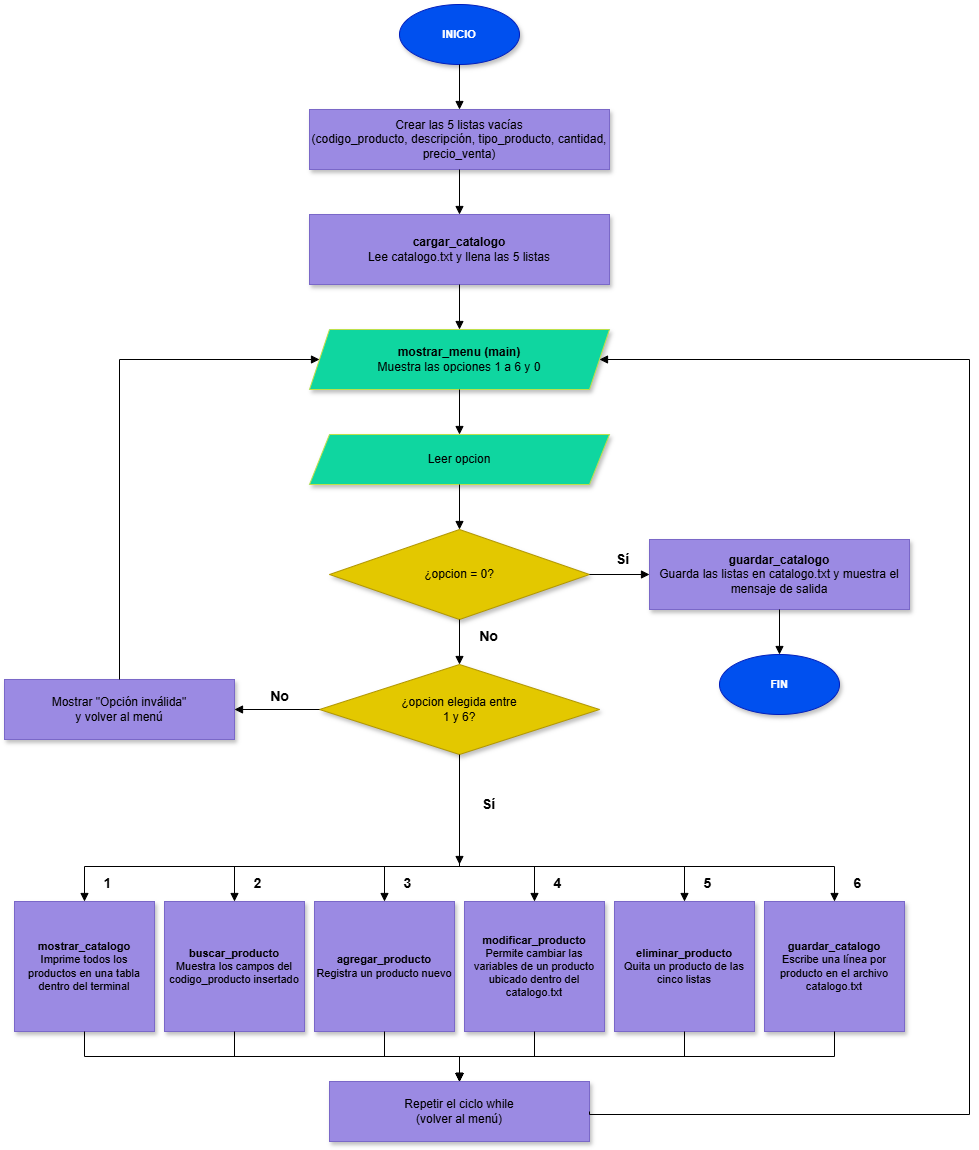

The diagram above was exported from draw.io. Its source (the exported page's mxGraphModel, read from the mxfile embedded in the PNG):
<mxGraphModel dx="1719" dy="2674" grid="1" gridSize="10" guides="1" tooltips="1" connect="1" arrows="1" fold="1" page="1" pageScale="1" pageWidth="1100" pageHeight="1700" math="0" shadow="0">
  <root>
    <mxCell id="0" />
    <mxCell id="1" parent="0" />
    <mxCell id="n_ini" parent="1" style="ellipse;whiteSpace=wrap;html=1;fillColor=#0050ef;fontColor=#ffffff;strokeColor=#001DBC;fontStyle=1;fontSize=11;shadow=1;" value="INICIO" vertex="1">
      <mxGeometry height="60" width="120" x="420" as="geometry" />
    </mxCell>
    <mxCell id="n_listas" parent="1" style="rounded=0;whiteSpace=wrap;html=1;fillColor=#9B8AE3;strokeColor=#7A68C8;fontSize=12;shadow=1;" value="Crear las 5 listas vacías&lt;br&gt;(codigo_producto, descripción, tipo_producto, cantidad, precio_venta)" vertex="1">
      <mxGeometry height="60" width="300" x="330" y="105" as="geometry" />
    </mxCell>
    <mxCell id="n_carg" parent="1" style="rounded=0;whiteSpace=wrap;html=1;fillColor=#9B8AE3;strokeColor=#7A68C8;fontSize=12;shadow=1;" value="&lt;b&gt;cargar_catalogo&lt;/b&gt;&lt;br&gt;Lee catalogo.txt y llena las 5 listas" vertex="1">
      <mxGeometry height="70" width="300" x="330" y="210" as="geometry" />
    </mxCell>
    <mxCell id="n_menu" parent="1" style="shape=parallelogram;perimeter=parallelogramPerimeter;whiteSpace=wrap;html=1;fixedSize=1;size=20;fillColor=#0FD6A0;strokeColor=#BDE04A;fontSize=12;shadow=1;" value="&lt;b&gt;mostrar_menu (main)&lt;/b&gt;&lt;br&gt;Muestra las opciones 1 a 6 y 0" vertex="1">
      <mxGeometry height="60" width="300" x="330" y="325" as="geometry" />
    </mxCell>
    <mxCell id="n_leer" parent="1" style="shape=parallelogram;perimeter=parallelogramPerimeter;whiteSpace=wrap;html=1;fixedSize=1;size=20;fillColor=#0FD6A0;strokeColor=#BDE04A;fontSize=12;shadow=1;" value="Leer opcion" vertex="1">
      <mxGeometry height="50" width="300" x="330" y="430" as="geometry" />
    </mxCell>
    <mxCell id="n_d1" parent="1" style="rhombus;whiteSpace=wrap;html=1;fillColor=#e3c800;fontColor=#000000;strokeColor=#B09500;fontSize=12;shadow=1;" value="¿opcion = 0?" vertex="1">
      <mxGeometry height="90" width="260" x="350" y="525" as="geometry" />
    </mxCell>
    <mxCell id="n_d2" parent="1" style="rhombus;whiteSpace=wrap;html=1;fillColor=#e3c800;fontColor=#000000;strokeColor=#B09500;fontSize=12;shadow=1;" value="¿opcion elegida entre&lt;br&gt;1 y 6?" vertex="1">
      <mxGeometry height="90" width="280" x="340" y="660" as="geometry" />
    </mxCell>
    <mxCell id="n_g0" parent="1" style="rounded=0;whiteSpace=wrap;html=1;fillColor=#9B8AE3;strokeColor=#7A68C8;fontSize=12;shadow=1;" value="&lt;b&gt;guardar_catalogo&lt;/b&gt;&lt;br&gt;Guarda las listas en catalogo.txt y muestra el mensaje de salida" vertex="1">
      <mxGeometry height="70" width="260" x="670" y="535" as="geometry" />
    </mxCell>
    <mxCell id="n_fin" parent="1" style="ellipse;whiteSpace=wrap;html=1;fillColor=#0050ef;fontColor=#ffffff;strokeColor=#001DBC;fontStyle=1;fontSize=11;shadow=1;" value="FIN" vertex="1">
      <mxGeometry height="60" width="120" x="740" y="650" as="geometry" />
    </mxCell>
    <mxCell id="n_inv" parent="1" style="rounded=0;whiteSpace=wrap;html=1;fillColor=#9B8AE3;strokeColor=#7A68C8;fontSize=12;shadow=1;" value="Mostrar &quot;Opción inválida&quot;&lt;br&gt;y volver al menú" vertex="1">
      <mxGeometry height="60" width="230" x="25" y="675" as="geometry" />
    </mxCell>
    <mxCell id="n_f1" parent="1" style="rounded=0;whiteSpace=wrap;html=1;fillColor=#9B8AE3;strokeColor=#7A68C8;fontSize=11;shadow=1;" value="&lt;b&gt;mostrar_catalogo&lt;/b&gt;&lt;br&gt;&lt;div&gt;Imprime todos los productos en una tabla dentro del terminal&lt;/div&gt;" vertex="1">
      <mxGeometry height="130" width="140" x="35" y="897" as="geometry" />
    </mxCell>
    <mxCell id="n_f2" parent="1" style="rounded=0;whiteSpace=wrap;html=1;fillColor=#9B8AE3;strokeColor=#7A68C8;fontSize=11;shadow=1;" value="&lt;b&gt;buscar_producto&lt;/b&gt;&lt;br&gt;&lt;div&gt;Muestra los campos del codigo_producto insertado&lt;/div&gt;" vertex="1">
      <mxGeometry height="130" width="140" x="185" y="897" as="geometry" />
    </mxCell>
    <mxCell id="n_f3" parent="1" style="rounded=0;whiteSpace=wrap;html=1;fillColor=#9B8AE3;strokeColor=#7A68C8;fontSize=11;shadow=1;" value="&lt;b&gt;agregar_producto&lt;/b&gt;&lt;br&gt;&lt;div&gt;Registra un producto nuevo&lt;/div&gt;" vertex="1">
      <mxGeometry height="130" width="140" x="335" y="897" as="geometry" />
    </mxCell>
    <mxCell id="n_f4" parent="1" style="rounded=0;whiteSpace=wrap;html=1;fillColor=#9B8AE3;strokeColor=#7A68C8;fontSize=11;shadow=1;" value="&lt;b&gt;modificar_producto&lt;/b&gt;&lt;br&gt;&lt;div&gt;Permite cambiar las variables de un producto ubicado dentro del catalogo.txt&lt;/div&gt;" vertex="1">
      <mxGeometry height="130" width="140" x="485" y="897" as="geometry" />
    </mxCell>
    <mxCell id="n_f5" parent="1" style="rounded=0;whiteSpace=wrap;html=1;fillColor=#9B8AE3;strokeColor=#7A68C8;fontSize=11;shadow=1;" value="&lt;b&gt;eliminar_producto&lt;/b&gt;&lt;br&gt;&lt;div&gt;Quita un producto de las cinco listas&lt;/div&gt;" vertex="1">
      <mxGeometry height="130" width="140" x="635" y="897" as="geometry" />
    </mxCell>
    <mxCell id="n_f6" parent="1" style="rounded=0;whiteSpace=wrap;html=1;fillColor=#9B8AE3;strokeColor=#7A68C8;fontSize=11;shadow=1;" value="&lt;b&gt;guardar_catalogo&lt;/b&gt;&lt;br&gt;Escribe una línea por producto en el archivo catalogo.txt" vertex="1">
      <mxGeometry height="130" width="140" x="785" y="897" as="geometry" />
    </mxCell>
    <mxCell id="n_vol" parent="1" style="rounded=0;whiteSpace=wrap;html=1;fillColor=#9B8AE3;strokeColor=#7A68C8;fontSize=12;shadow=1;" value="Repetir el ciclo while&lt;br&gt;(volver al menú)" vertex="1">
      <mxGeometry height="60" width="260" x="350" y="1077" as="geometry" />
    </mxCell>
    <mxCell id="e_0" edge="1" parent="1" source="n_ini" style="edgeStyle=orthogonalEdgeStyle;rounded=0;orthogonalLoop=1;jettySize=auto;html=1;endArrow=block;endFill=1;exitX=0.5;exitY=1;exitDx=0;exitDy=0;entryX=0.5;entryY=0;entryDx=0;entryDy=0;" target="n_listas">
      <mxGeometry relative="1" as="geometry" />
    </mxCell>
    <mxCell id="e_1" edge="1" parent="1" source="n_listas" style="edgeStyle=orthogonalEdgeStyle;rounded=0;orthogonalLoop=1;jettySize=auto;html=1;endArrow=block;endFill=1;exitX=0.5;exitY=1;exitDx=0;exitDy=0;entryX=0.5;entryY=0;entryDx=0;entryDy=0;" target="n_carg">
      <mxGeometry relative="1" as="geometry" />
    </mxCell>
    <mxCell id="e_2" edge="1" parent="1" source="n_carg" style="edgeStyle=orthogonalEdgeStyle;rounded=0;orthogonalLoop=1;jettySize=auto;html=1;endArrow=block;endFill=1;exitX=0.5;exitY=1;exitDx=0;exitDy=0;entryX=0.5;entryY=0;entryDx=0;entryDy=0;" target="n_menu">
      <mxGeometry relative="1" as="geometry" />
    </mxCell>
    <mxCell id="e_3" edge="1" parent="1" source="n_menu" style="edgeStyle=orthogonalEdgeStyle;rounded=0;orthogonalLoop=1;jettySize=auto;html=1;endArrow=block;endFill=1;exitX=0.5;exitY=1;exitDx=0;exitDy=0;entryX=0.5;entryY=0;entryDx=0;entryDy=0;" target="n_leer">
      <mxGeometry relative="1" as="geometry" />
    </mxCell>
    <mxCell id="e_4" edge="1" parent="1" source="n_leer" style="edgeStyle=orthogonalEdgeStyle;rounded=0;orthogonalLoop=1;jettySize=auto;html=1;endArrow=block;endFill=1;exitX=0.5;exitY=1;exitDx=0;exitDy=0;entryX=0.5;entryY=0;entryDx=0;entryDy=0;" target="n_d1">
      <mxGeometry relative="1" as="geometry" />
    </mxCell>
    <mxCell id="e_5" edge="1" parent="1" source="n_d1" style="edgeStyle=orthogonalEdgeStyle;rounded=0;orthogonalLoop=1;jettySize=auto;html=1;endArrow=block;endFill=1;exitX=1;exitY=0.5;exitDx=0;exitDy=0;entryX=0;entryY=0.5;entryDx=0;entryDy=0;" target="n_g0">
      <mxGeometry relative="1" as="geometry" />
    </mxCell>
    <mxCell id="e_6" edge="1" parent="1" source="n_g0" style="edgeStyle=orthogonalEdgeStyle;rounded=0;orthogonalLoop=1;jettySize=auto;html=1;endArrow=block;endFill=1;exitX=0.5;exitY=1;exitDx=0;exitDy=0;entryX=0.5;entryY=0;entryDx=0;entryDy=0;" target="n_fin">
      <mxGeometry relative="1" as="geometry" />
    </mxCell>
    <mxCell id="e_7" edge="1" parent="1" source="n_d1" style="edgeStyle=orthogonalEdgeStyle;rounded=0;orthogonalLoop=1;jettySize=auto;html=1;endArrow=block;endFill=1;exitX=0.5;exitY=1;exitDx=0;exitDy=0;entryX=0.5;entryY=0;entryDx=0;entryDy=0;" target="n_d2">
      <mxGeometry relative="1" as="geometry" />
    </mxCell>
    <mxCell id="e_8" edge="1" parent="1" source="n_d2" style="edgeStyle=orthogonalEdgeStyle;rounded=0;orthogonalLoop=1;jettySize=auto;html=1;endArrow=block;endFill=1;exitX=0;exitY=0.5;exitDx=0;exitDy=0;entryX=1;entryY=0.5;entryDx=0;entryDy=0;" target="n_inv">
      <mxGeometry relative="1" as="geometry" />
    </mxCell>
    <mxCell id="e_9" edge="1" parent="1" source="n_inv" style="edgeStyle=orthogonalEdgeStyle;rounded=0;orthogonalLoop=1;jettySize=auto;html=1;endArrow=block;endFill=1;exitX=0.5;exitY=0;exitDx=0;exitDy=0;entryX=0;entryY=0.5;entryDx=0;entryDy=0;" target="n_menu">
      <mxGeometry relative="1" as="geometry">
        <Array as="points">
          <mxPoint x="140" y="355" />
        </Array>
      </mxGeometry>
    </mxCell>
    <mxCell id="e_10" edge="1" parent="1" source="n_d2" style="edgeStyle=orthogonalEdgeStyle;rounded=0;orthogonalLoop=1;jettySize=auto;html=1;endArrow=block;endFill=1;exitX=0.5;exitY=1;exitDx=0;exitDy=0;">
      <mxGeometry relative="1" as="geometry">
        <mxPoint x="480" y="860" as="targetPoint" />
      </mxGeometry>
    </mxCell>
    <mxCell id="e_11" edge="1" parent="1" style="edgeStyle=orthogonalEdgeStyle;rounded=0;orthogonalLoop=1;jettySize=auto;html=1;endArrow=block;endFill=1;exitX=0.5;exitY=1;exitDx=0;exitDy=0;entryX=0.5;entryY=0;entryDx=0;entryDy=0;" target="n_f1">
      <mxGeometry relative="1" as="geometry">
        <Array as="points">
          <mxPoint x="480" y="862" />
          <mxPoint x="105" y="862" />
        </Array>
        <mxPoint x="480" y="832" as="sourcePoint" />
      </mxGeometry>
    </mxCell>
    <mxCell id="e_12" edge="1" parent="1" source="n_f1" style="edgeStyle=orthogonalEdgeStyle;rounded=0;orthogonalLoop=1;jettySize=auto;html=1;endArrow=block;endFill=1;exitX=0.5;exitY=1;exitDx=0;exitDy=0;entryX=0.5;entryY=0;entryDx=0;entryDy=0;" target="n_vol">
      <mxGeometry relative="1" as="geometry">
        <Array as="points">
          <mxPoint x="105" y="1052" />
          <mxPoint x="480" y="1052" />
        </Array>
      </mxGeometry>
    </mxCell>
    <mxCell id="e_13" edge="1" parent="1" style="edgeStyle=orthogonalEdgeStyle;rounded=0;orthogonalLoop=1;jettySize=auto;html=1;endArrow=block;endFill=1;exitX=0.5;exitY=1;exitDx=0;exitDy=0;entryX=0.5;entryY=0;entryDx=0;entryDy=0;" target="n_f2">
      <mxGeometry relative="1" as="geometry">
        <Array as="points">
          <mxPoint x="480" y="862" />
          <mxPoint x="255" y="862" />
        </Array>
        <mxPoint x="480" y="832" as="sourcePoint" />
      </mxGeometry>
    </mxCell>
    <mxCell id="e_14" edge="1" parent="1" source="n_f2" style="edgeStyle=orthogonalEdgeStyle;rounded=0;orthogonalLoop=1;jettySize=auto;html=1;endArrow=block;endFill=1;exitX=0.5;exitY=1;exitDx=0;exitDy=0;entryX=0.5;entryY=0;entryDx=0;entryDy=0;" target="n_vol">
      <mxGeometry relative="1" as="geometry">
        <Array as="points">
          <mxPoint x="255" y="1052" />
          <mxPoint x="480" y="1052" />
        </Array>
      </mxGeometry>
    </mxCell>
    <mxCell id="e_15" edge="1" parent="1" style="edgeStyle=orthogonalEdgeStyle;rounded=0;orthogonalLoop=1;jettySize=auto;html=1;endArrow=block;endFill=1;exitX=0.5;exitY=1;exitDx=0;exitDy=0;entryX=0.5;entryY=0;entryDx=0;entryDy=0;" target="n_f3">
      <mxGeometry relative="1" as="geometry">
        <Array as="points">
          <mxPoint x="480" y="862" />
          <mxPoint x="405" y="862" />
        </Array>
        <mxPoint x="480" y="832" as="sourcePoint" />
      </mxGeometry>
    </mxCell>
    <mxCell id="e_16" edge="1" parent="1" source="n_f3" style="edgeStyle=orthogonalEdgeStyle;rounded=0;orthogonalLoop=1;jettySize=auto;html=1;endArrow=block;endFill=1;exitX=0.5;exitY=1;exitDx=0;exitDy=0;entryX=0.5;entryY=0;entryDx=0;entryDy=0;" target="n_vol">
      <mxGeometry relative="1" as="geometry">
        <Array as="points">
          <mxPoint x="405" y="1052" />
          <mxPoint x="480" y="1052" />
        </Array>
      </mxGeometry>
    </mxCell>
    <mxCell id="e_17" edge="1" parent="1" style="edgeStyle=orthogonalEdgeStyle;rounded=0;orthogonalLoop=1;jettySize=auto;html=1;endArrow=block;endFill=1;exitX=0.5;exitY=1;exitDx=0;exitDy=0;entryX=0.5;entryY=0;entryDx=0;entryDy=0;" target="n_f4">
      <mxGeometry relative="1" as="geometry">
        <Array as="points">
          <mxPoint x="480" y="862" />
          <mxPoint x="555" y="862" />
        </Array>
        <mxPoint x="480" y="832" as="sourcePoint" />
      </mxGeometry>
    </mxCell>
    <mxCell id="e_18" edge="1" parent="1" source="n_f4" style="edgeStyle=orthogonalEdgeStyle;rounded=0;orthogonalLoop=1;jettySize=auto;html=1;endArrow=block;endFill=1;exitX=0.5;exitY=1;exitDx=0;exitDy=0;entryX=0.5;entryY=0;entryDx=0;entryDy=0;" target="n_vol">
      <mxGeometry relative="1" as="geometry">
        <Array as="points">
          <mxPoint x="555" y="1052" />
          <mxPoint x="480" y="1052" />
        </Array>
      </mxGeometry>
    </mxCell>
    <mxCell id="e_19" edge="1" parent="1" style="edgeStyle=orthogonalEdgeStyle;rounded=0;orthogonalLoop=1;jettySize=auto;html=1;endArrow=block;endFill=1;exitX=0.5;exitY=1;exitDx=0;exitDy=0;entryX=0.5;entryY=0;entryDx=0;entryDy=0;" target="n_f5">
      <mxGeometry relative="1" as="geometry">
        <Array as="points">
          <mxPoint x="480" y="862" />
          <mxPoint x="705" y="862" />
        </Array>
        <mxPoint x="480" y="832" as="sourcePoint" />
      </mxGeometry>
    </mxCell>
    <mxCell id="e_20" edge="1" parent="1" source="n_f5" style="edgeStyle=orthogonalEdgeStyle;rounded=0;orthogonalLoop=1;jettySize=auto;html=1;endArrow=block;endFill=1;exitX=0.5;exitY=1;exitDx=0;exitDy=0;entryX=0.5;entryY=0;entryDx=0;entryDy=0;" target="n_vol">
      <mxGeometry relative="1" as="geometry">
        <Array as="points">
          <mxPoint x="705" y="1052" />
          <mxPoint x="480" y="1052" />
        </Array>
      </mxGeometry>
    </mxCell>
    <mxCell id="e_21" edge="1" parent="1" style="edgeStyle=orthogonalEdgeStyle;rounded=0;orthogonalLoop=1;jettySize=auto;html=1;endArrow=block;endFill=1;exitX=0.5;exitY=1;exitDx=0;exitDy=0;entryX=0.5;entryY=0;entryDx=0;entryDy=0;" target="n_f6">
      <mxGeometry relative="1" as="geometry">
        <Array as="points">
          <mxPoint x="480" y="862" />
          <mxPoint x="855" y="862" />
        </Array>
        <mxPoint x="480" y="832" as="sourcePoint" />
      </mxGeometry>
    </mxCell>
    <mxCell id="e_22" edge="1" parent="1" source="n_f6" style="edgeStyle=orthogonalEdgeStyle;rounded=0;orthogonalLoop=1;jettySize=auto;html=1;endArrow=block;endFill=1;exitX=0.5;exitY=1;exitDx=0;exitDy=0;entryX=0.5;entryY=0;entryDx=0;entryDy=0;" target="n_vol">
      <mxGeometry relative="1" as="geometry">
        <Array as="points">
          <mxPoint x="855" y="1052" />
          <mxPoint x="480" y="1052" />
        </Array>
      </mxGeometry>
    </mxCell>
    <mxCell id="e_23" edge="1" parent="1" source="n_vol" style="edgeStyle=orthogonalEdgeStyle;rounded=0;orthogonalLoop=1;jettySize=auto;html=1;endArrow=block;endFill=1;exitX=1;exitY=0.5;exitDx=0;exitDy=0;entryX=1;entryY=0.5;entryDx=0;entryDy=0;" target="n_menu">
      <mxGeometry relative="1" x="-0.0531" as="geometry">
        <Array as="points">
          <mxPoint x="610" y="1110" />
          <mxPoint x="990" y="1110" />
          <mxPoint x="990" y="355" />
        </Array>
      </mxGeometry>
    </mxCell>
    <mxCell id="t_0" parent="1" style="text;html=1;align=center;verticalAlign=middle;fontSize=14;fontStyle=1;" value="1" vertex="1">
      <mxGeometry height="20" width="34" x="111" y="869" as="geometry" />
    </mxCell>
    <mxCell id="t_1" parent="1" style="text;html=1;align=center;verticalAlign=middle;fontSize=14;fontStyle=1;" value="2" vertex="1">
      <mxGeometry height="20" width="34" x="261" y="869" as="geometry" />
    </mxCell>
    <mxCell id="t_2" parent="1" style="text;html=1;align=center;verticalAlign=middle;fontSize=14;fontStyle=1;" value="3" vertex="1">
      <mxGeometry height="20" width="34" x="411" y="869" as="geometry" />
    </mxCell>
    <mxCell id="t_3" parent="1" style="text;html=1;align=center;verticalAlign=middle;fontSize=14;fontStyle=1;" value="4" vertex="1">
      <mxGeometry height="20" width="34" x="561" y="869" as="geometry" />
    </mxCell>
    <mxCell id="t_4" parent="1" style="text;html=1;align=center;verticalAlign=middle;fontSize=14;fontStyle=1;" value="5" vertex="1">
      <mxGeometry height="20" width="34" x="711" y="869" as="geometry" />
    </mxCell>
    <mxCell id="t_5" parent="1" style="text;html=1;align=center;verticalAlign=middle;fontSize=14;fontStyle=1;" value="6" vertex="1">
      <mxGeometry height="20" width="34" x="861" y="869" as="geometry" />
    </mxCell>
    <mxCell id="t_6" parent="1" style="text;html=1;align=center;verticalAlign=middle;fontSize=14;fontStyle=1;" value="Sí" vertex="1">
      <mxGeometry height="20" width="34" x="626" y="545" as="geometry" />
    </mxCell>
    <mxCell id="t_7" parent="1" style="text;html=1;align=center;verticalAlign=middle;fontSize=14;fontStyle=1;" value="No" vertex="1">
      <mxGeometry height="20" width="34" x="492" y="622" as="geometry" />
    </mxCell>
    <mxCell id="t_8" parent="1" style="text;html=1;align=center;verticalAlign=middle;fontSize=14;fontStyle=1;" value="No" vertex="1">
      <mxGeometry height="20" width="34" x="283" y="682" as="geometry" />
    </mxCell>
    <mxCell id="t_9" parent="1" style="text;html=1;align=center;verticalAlign=middle;fontSize=14;fontStyle=1;" value="Sí" vertex="1">
      <mxGeometry height="20" width="34" x="492" y="790" as="geometry" />
    </mxCell>
  </root>
</mxGraphModel>